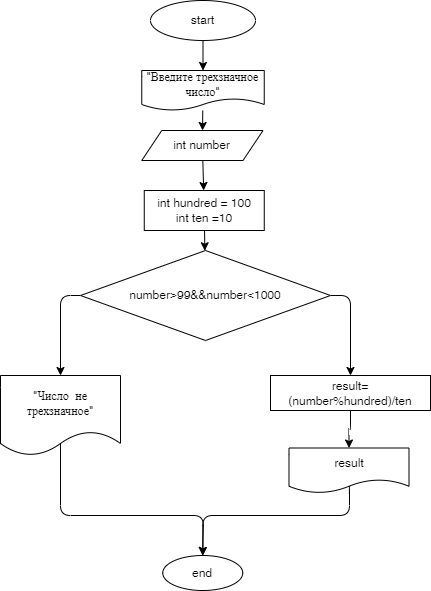

The diagram above was exported from draw.io. Its source (the exported page's mxGraphModel, read from the mxfile embedded in the PNG):
<mxGraphModel dx="562" dy="613" grid="1" gridSize="10" guides="1" tooltips="1" connect="1" arrows="1" fold="1" page="1" pageScale="1" pageWidth="850" pageHeight="1100" math="0" shadow="0">
  <root>
    <mxCell id="0" />
    <mxCell id="1" parent="0" />
    <mxCell id="4" value="" style="edgeStyle=none;html=1;" parent="1" source="2" target="3" edge="1">
      <mxGeometry relative="1" as="geometry" />
    </mxCell>
    <mxCell id="2" value="start" style="ellipse;whiteSpace=wrap;html=1;" parent="1" vertex="1">
      <mxGeometry x="380" y="320" width="105" height="40" as="geometry" />
    </mxCell>
    <mxCell id="6" value="" style="edgeStyle=none;html=1;" parent="1" source="3" target="5" edge="1">
      <mxGeometry relative="1" as="geometry" />
    </mxCell>
    <mxCell id="3" value="&quot;Введите трехзначное число&quot;" style="shape=document;whiteSpace=wrap;html=1;boundedLbl=1;" parent="1" vertex="1">
      <mxGeometry x="371.25" y="390" width="122.5" height="40" as="geometry" />
    </mxCell>
    <mxCell id="8" value="" style="edgeStyle=none;html=1;" parent="1" source="5" target="7" edge="1">
      <mxGeometry relative="1" as="geometry" />
    </mxCell>
    <mxCell id="5" value="int number" style="shape=parallelogram;perimeter=parallelogramPerimeter;whiteSpace=wrap;html=1;fixedSize=1;" parent="1" vertex="1">
      <mxGeometry x="371.25" y="450" width="121.25" height="30" as="geometry" />
    </mxCell>
    <mxCell id="10" value="" style="edgeStyle=none;html=1;" parent="1" source="7" target="9" edge="1">
      <mxGeometry relative="1" as="geometry" />
    </mxCell>
    <mxCell id="7" value="int hundred = 100&lt;br&gt;int ten =10" style="whiteSpace=wrap;html=1;" parent="1" vertex="1">
      <mxGeometry x="373.76" y="510" width="120" height="40" as="geometry" />
    </mxCell>
    <mxCell id="12" value="" style="edgeStyle=orthogonalEdgeStyle;html=1;exitX=1;exitY=0.5;exitDx=0;exitDy=0;" parent="1" source="9" target="11" edge="1">
      <mxGeometry relative="1" as="geometry">
        <mxPoint x="472.5" y="640" as="sourcePoint" />
        <Array as="points">
          <mxPoint x="580" y="615" />
        </Array>
      </mxGeometry>
    </mxCell>
    <mxCell id="16" value="" style="edgeStyle=orthogonalEdgeStyle;html=1;exitX=0;exitY=0.5;exitDx=0;exitDy=0;entryX=0.5;entryY=0;entryDx=0;entryDy=0;" parent="1" source="9" target="15" edge="1">
      <mxGeometry relative="1" as="geometry">
        <mxPoint x="392.5" y="640" as="sourcePoint" />
        <Array as="points">
          <mxPoint x="290" y="615" />
        </Array>
      </mxGeometry>
    </mxCell>
    <mxCell id="9" value="number&amp;gt;99&amp;amp;&amp;amp;number&amp;lt;1000" style="rhombus;whiteSpace=wrap;html=1;" parent="1" vertex="1">
      <mxGeometry x="310" y="570" width="250" height="90" as="geometry" />
    </mxCell>
    <mxCell id="14" value="" style="edgeStyle=orthogonalEdgeStyle;html=1;entryX=0.5;entryY=0;entryDx=0;entryDy=0;" parent="1" source="11" target="13" edge="1">
      <mxGeometry relative="1" as="geometry" />
    </mxCell>
    <mxCell id="11" value="result=(number%hundred)/ten" style="whiteSpace=wrap;html=1;" parent="1" vertex="1">
      <mxGeometry x="500" y="695" width="160" height="35" as="geometry" />
    </mxCell>
    <mxCell id="19" style="edgeStyle=orthogonalEdgeStyle;html=1;entryX=0.5;entryY=0;entryDx=0;entryDy=0;exitX=0.529;exitY=0.789;exitDx=0;exitDy=0;exitPerimeter=0;" parent="1" source="13" target="17" edge="1">
      <mxGeometry relative="1" as="geometry">
        <Array as="points">
          <mxPoint x="579" y="803" />
          <mxPoint x="579" y="835" />
          <mxPoint x="432" y="835" />
        </Array>
      </mxGeometry>
    </mxCell>
    <mxCell id="13" value="result" style="shape=document;whiteSpace=wrap;html=1;boundedLbl=1;" parent="1" vertex="1">
      <mxGeometry x="518.5" y="767.5" width="120" height="45" as="geometry" />
    </mxCell>
    <mxCell id="18" value="" style="edgeStyle=orthogonalEdgeStyle;html=1;" parent="1" target="17" edge="1">
      <mxGeometry relative="1" as="geometry">
        <mxPoint x="290" y="760" as="sourcePoint" />
        <Array as="points">
          <mxPoint x="290" y="835" />
          <mxPoint x="433" y="835" />
        </Array>
      </mxGeometry>
    </mxCell>
    <mxCell id="15" value="&quot;Число&amp;nbsp; не трехзначное&quot;" style="shape=document;whiteSpace=wrap;html=1;boundedLbl=1;" parent="1" vertex="1">
      <mxGeometry x="230" y="695" width="120" height="80" as="geometry" />
    </mxCell>
    <mxCell id="17" value="end" style="ellipse;whiteSpace=wrap;html=1;" parent="1" vertex="1">
      <mxGeometry x="392.26" y="875" width="80" height="35" as="geometry" />
    </mxCell>
  </root>
</mxGraphModel>